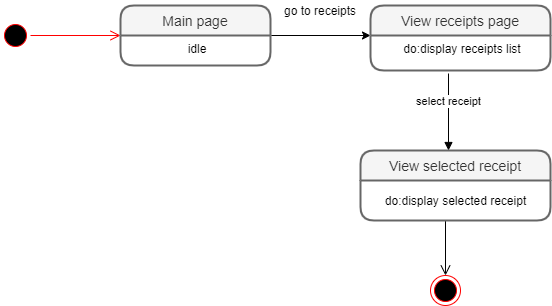

The diagram above was exported from draw.io. Its source (the exported page's mxGraphModel, read from the mxfile embedded in the PNG):
<mxGraphModel dx="1888" dy="499" grid="1" gridSize="10" guides="1" tooltips="1" connect="0" arrows="1" fold="1" page="1" pageScale="1" pageWidth="850" pageHeight="1100" math="0" shadow="0">
  <root>
    <mxCell id="0" />
    <mxCell id="1" parent="0" />
    <mxCell id="m8nx7HHh6s8kqqjs2J_5-3" value="" style="ellipse;html=1;shape=startState;fillColor=#000000;strokeColor=#ff0000;" parent="1" vertex="1">
      <mxGeometry x="-210" y="520" width="30" height="30" as="geometry" />
    </mxCell>
    <mxCell id="m8nx7HHh6s8kqqjs2J_5-4" value="" style="edgeStyle=orthogonalEdgeStyle;html=1;verticalAlign=bottom;endArrow=open;endSize=8;strokeColor=#ff0000;" parent="1" source="m8nx7HHh6s8kqqjs2J_5-3" edge="1">
      <mxGeometry relative="1" as="geometry">
        <mxPoint x="-90" y="535" as="targetPoint" />
      </mxGeometry>
    </mxCell>
    <mxCell id="sCCEVnx5R0UxktF23J5H-3" style="edgeStyle=orthogonalEdgeStyle;rounded=0;orthogonalLoop=1;jettySize=auto;html=1;exitX=1;exitY=0;exitDx=0;exitDy=0;" parent="1" source="sCCEVnx5R0UxktF23J5H-2" edge="1">
      <mxGeometry relative="1" as="geometry">
        <mxPoint x="160" y="535" as="targetPoint" />
        <Array as="points">
          <mxPoint x="160" y="535" />
        </Array>
      </mxGeometry>
    </mxCell>
    <mxCell id="sCCEVnx5R0UxktF23J5H-6" value="go to receipts" style="text;html=1;strokeColor=none;fillColor=none;align=center;verticalAlign=middle;whiteSpace=wrap;rounded=0;" parent="1" vertex="1">
      <mxGeometry x="70" y="500" width="80" height="20" as="geometry" />
    </mxCell>
    <mxCell id="m8nx7HHh6s8kqqjs2J_5-1" value="View receipts page" style="swimlane;childLayout=stackLayout;horizontal=1;startSize=30;horizontalStack=0;rounded=1;fontSize=14;fontStyle=0;strokeWidth=2;resizeParent=0;resizeLast=1;shadow=0;dashed=0;align=center;fillColor=#f5f5f5;strokeColor=#666666;fontColor=#333333;" parent="1" vertex="1">
      <mxGeometry x="160" y="505" width="180" height="65" as="geometry" />
    </mxCell>
    <mxCell id="m8nx7HHh6s8kqqjs2J_5-2" value="do:display receipts list" style="align=center;strokeColor=none;fillColor=none;spacingLeft=4;fontSize=12;verticalAlign=top;resizable=0;rotatable=0;part=1;" parent="m8nx7HHh6s8kqqjs2J_5-1" vertex="1">
      <mxGeometry y="30" width="180" height="35" as="geometry" />
    </mxCell>
    <mxCell id="sCCEVnx5R0UxktF23J5H-1" value="Main page" style="swimlane;childLayout=stackLayout;horizontal=1;startSize=30;horizontalStack=0;rounded=1;fontSize=14;fontStyle=0;strokeWidth=2;resizeParent=0;resizeLast=1;shadow=0;dashed=0;align=center;fillColor=#f5f5f5;strokeColor=#666666;fontColor=#333333;" parent="1" vertex="1">
      <mxGeometry x="-90" y="505" width="150" height="60" as="geometry" />
    </mxCell>
    <mxCell id="sCCEVnx5R0UxktF23J5H-2" value="idle" style="align=center;strokeColor=none;fillColor=none;spacingLeft=4;fontSize=12;verticalAlign=top;resizable=0;rotatable=0;part=1;" parent="sCCEVnx5R0UxktF23J5H-1" vertex="1">
      <mxGeometry y="30" width="150" height="30" as="geometry" />
    </mxCell>
    <mxCell id="OIwpwyxPn8GpUurs-A4J-7" value="select receipt" style="html=1;verticalAlign=bottom;endArrow=block;" parent="1" edge="1">
      <mxGeometry x="-0.039" width="80" relative="1" as="geometry">
        <mxPoint x="238" y="573" as="sourcePoint" />
        <mxPoint x="238" y="650" as="targetPoint" />
        <mxPoint as="offset" />
      </mxGeometry>
    </mxCell>
    <mxCell id="eOf2mofmpdpObeUTvIsq-11" value="" style="edgeStyle=orthogonalEdgeStyle;html=1;verticalAlign=bottom;endArrow=open;endSize=8;strokeColor=#000000;" edge="1" parent="1" target="eOf2mofmpdpObeUTvIsq-12">
      <mxGeometry relative="1" as="geometry">
        <mxPoint x="235" y="790" as="targetPoint" />
        <mxPoint x="235" y="720" as="sourcePoint" />
      </mxGeometry>
    </mxCell>
    <mxCell id="OIwpwyxPn8GpUurs-A4J-5" value="View selected receipt" style="swimlane;childLayout=stackLayout;horizontal=1;startSize=30;horizontalStack=0;rounded=1;fontSize=14;fontStyle=0;strokeWidth=2;resizeParent=0;resizeLast=1;shadow=0;dashed=0;align=center;fillColor=#f5f5f5;strokeColor=#666666;fontColor=#333333;" parent="1" vertex="1">
      <mxGeometry x="150" y="650" width="190" height="70" as="geometry" />
    </mxCell>
    <mxCell id="eOf2mofmpdpObeUTvIsq-6" value="do:display selected receipt" style="text;html=1;align=center;verticalAlign=middle;resizable=0;points=[];autosize=1;" vertex="1" parent="OIwpwyxPn8GpUurs-A4J-5">
      <mxGeometry y="30" width="190" height="40" as="geometry" />
    </mxCell>
    <mxCell id="eOf2mofmpdpObeUTvIsq-12" value="" style="ellipse;html=1;shape=endState;fillColor=#000000;strokeColor=#ff0000;" vertex="1" parent="1">
      <mxGeometry x="220" y="775" width="30" height="30" as="geometry" />
    </mxCell>
  </root>
</mxGraphModel>